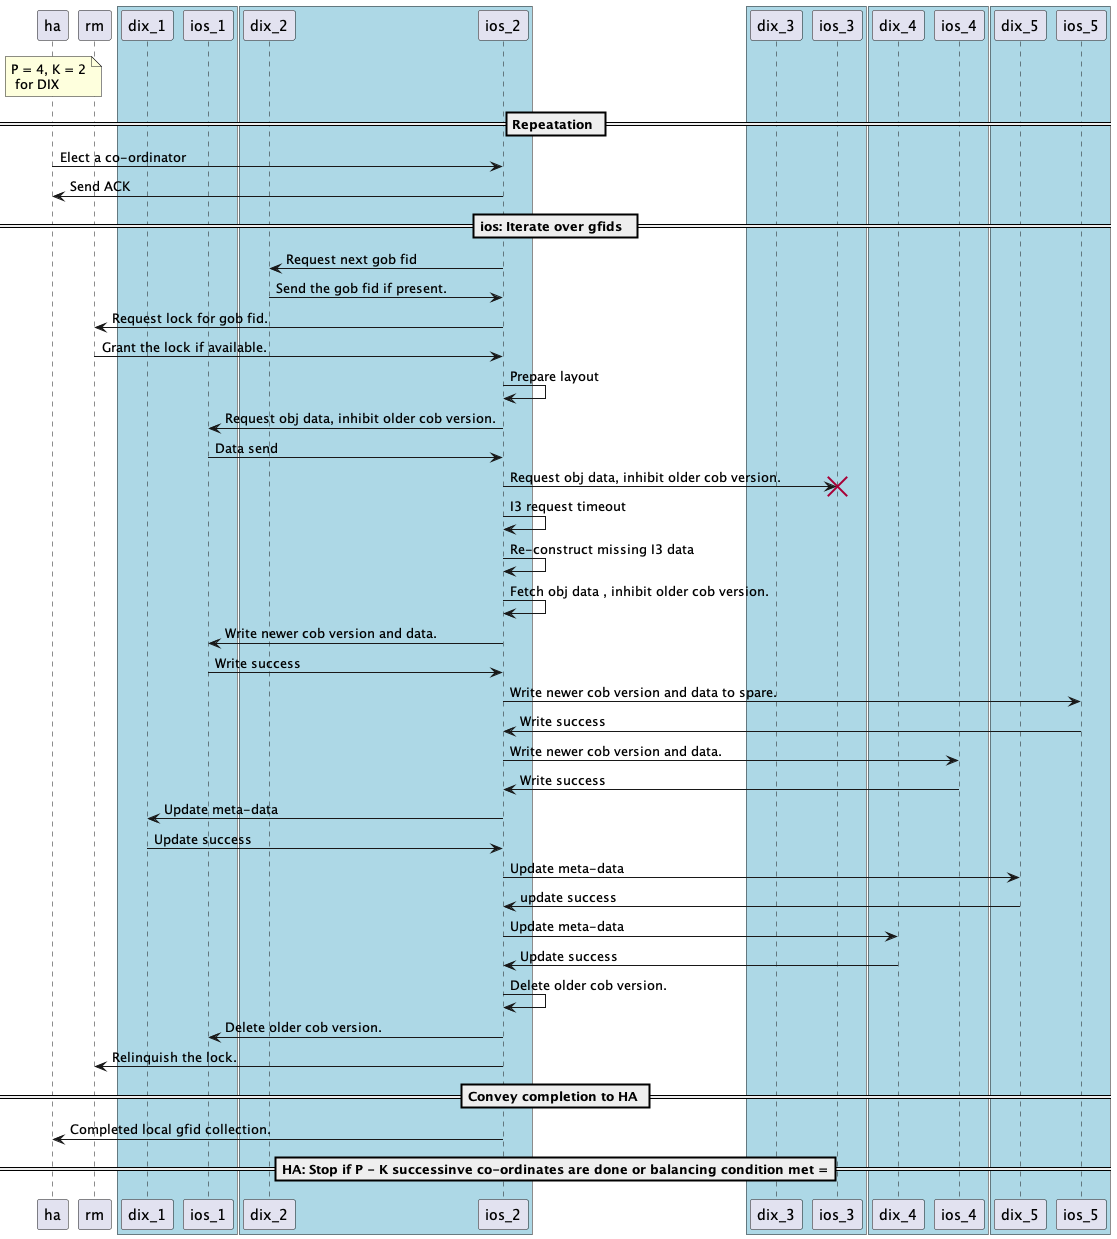

The diagram above was rendered by PlantUML. Its source (embedded in the PNG):
@startuml
participant ha as H
participant rm as R
box #LightBlue
    participant dix_1 as D1
    participant ios_1 as I1
end box
box #LightBlue
    participant dix_2 as D2
    participant ios_2 as I2
end box
box #LightBlue
    participant dix_3 as D3
    participant ios_3 as I3
end box
box #LightBlue
    participant dix_4 as D4
    participant ios_4 as I4
end box
box #LightBlue
    participant dix_5 as D5
    participant ios_5 as I5
end box
note over H
    P = 4, K = 2
     for DIX
end note
== Repeatation ==
H  -> I2: Elect a co-ordinator
I2 -> H: Send ACK
==  ios: Iterate over gfids  ==
I2 -> D2: Request next gob fid
D2 -> I2: Send the gob fid if present.
I2 -> R : Request lock for gob fid.
R -> I2 : Grant the lock if available.
I2 -> I2: Prepare layout
I2 -> I1: Request obj data, inhibit older cob version.
I1 -> I2: Data send
I2 -> I3: Request obj data, inhibit older cob version.
destroy I3
I2 -> I2: I3 request timeout
I2 -> I2: Re-construct missing I3 data
I2 -> I2: Fetch obj data , inhibit older cob version.
I2 -> I1: Write newer cob version and data.
I1 -> I2: Write success
I2 -> I5: Write newer cob version and data to spare.
I5 -> I2: Write success
I2 -> I4: Write newer cob version and data.
I4 -> I2: Write success
I2 -> D1: Update meta-data
D1 -> I2: Update success
I2 -> D5: Update meta-data
D5 -> I2: update success
I2 -> D4: Update meta-data
D4 -> I2: Update success
I2 -> I2: Delete older cob version.
I2 -> I1: Delete older cob version.
I2 -> R: Relinquish the lock.
== Convey completion to HA ==
I2 -> H: Completed local gfid collection.
== HA: Stop if P - K successinve co-ordinates are done or balancing condition met ===
@enduml